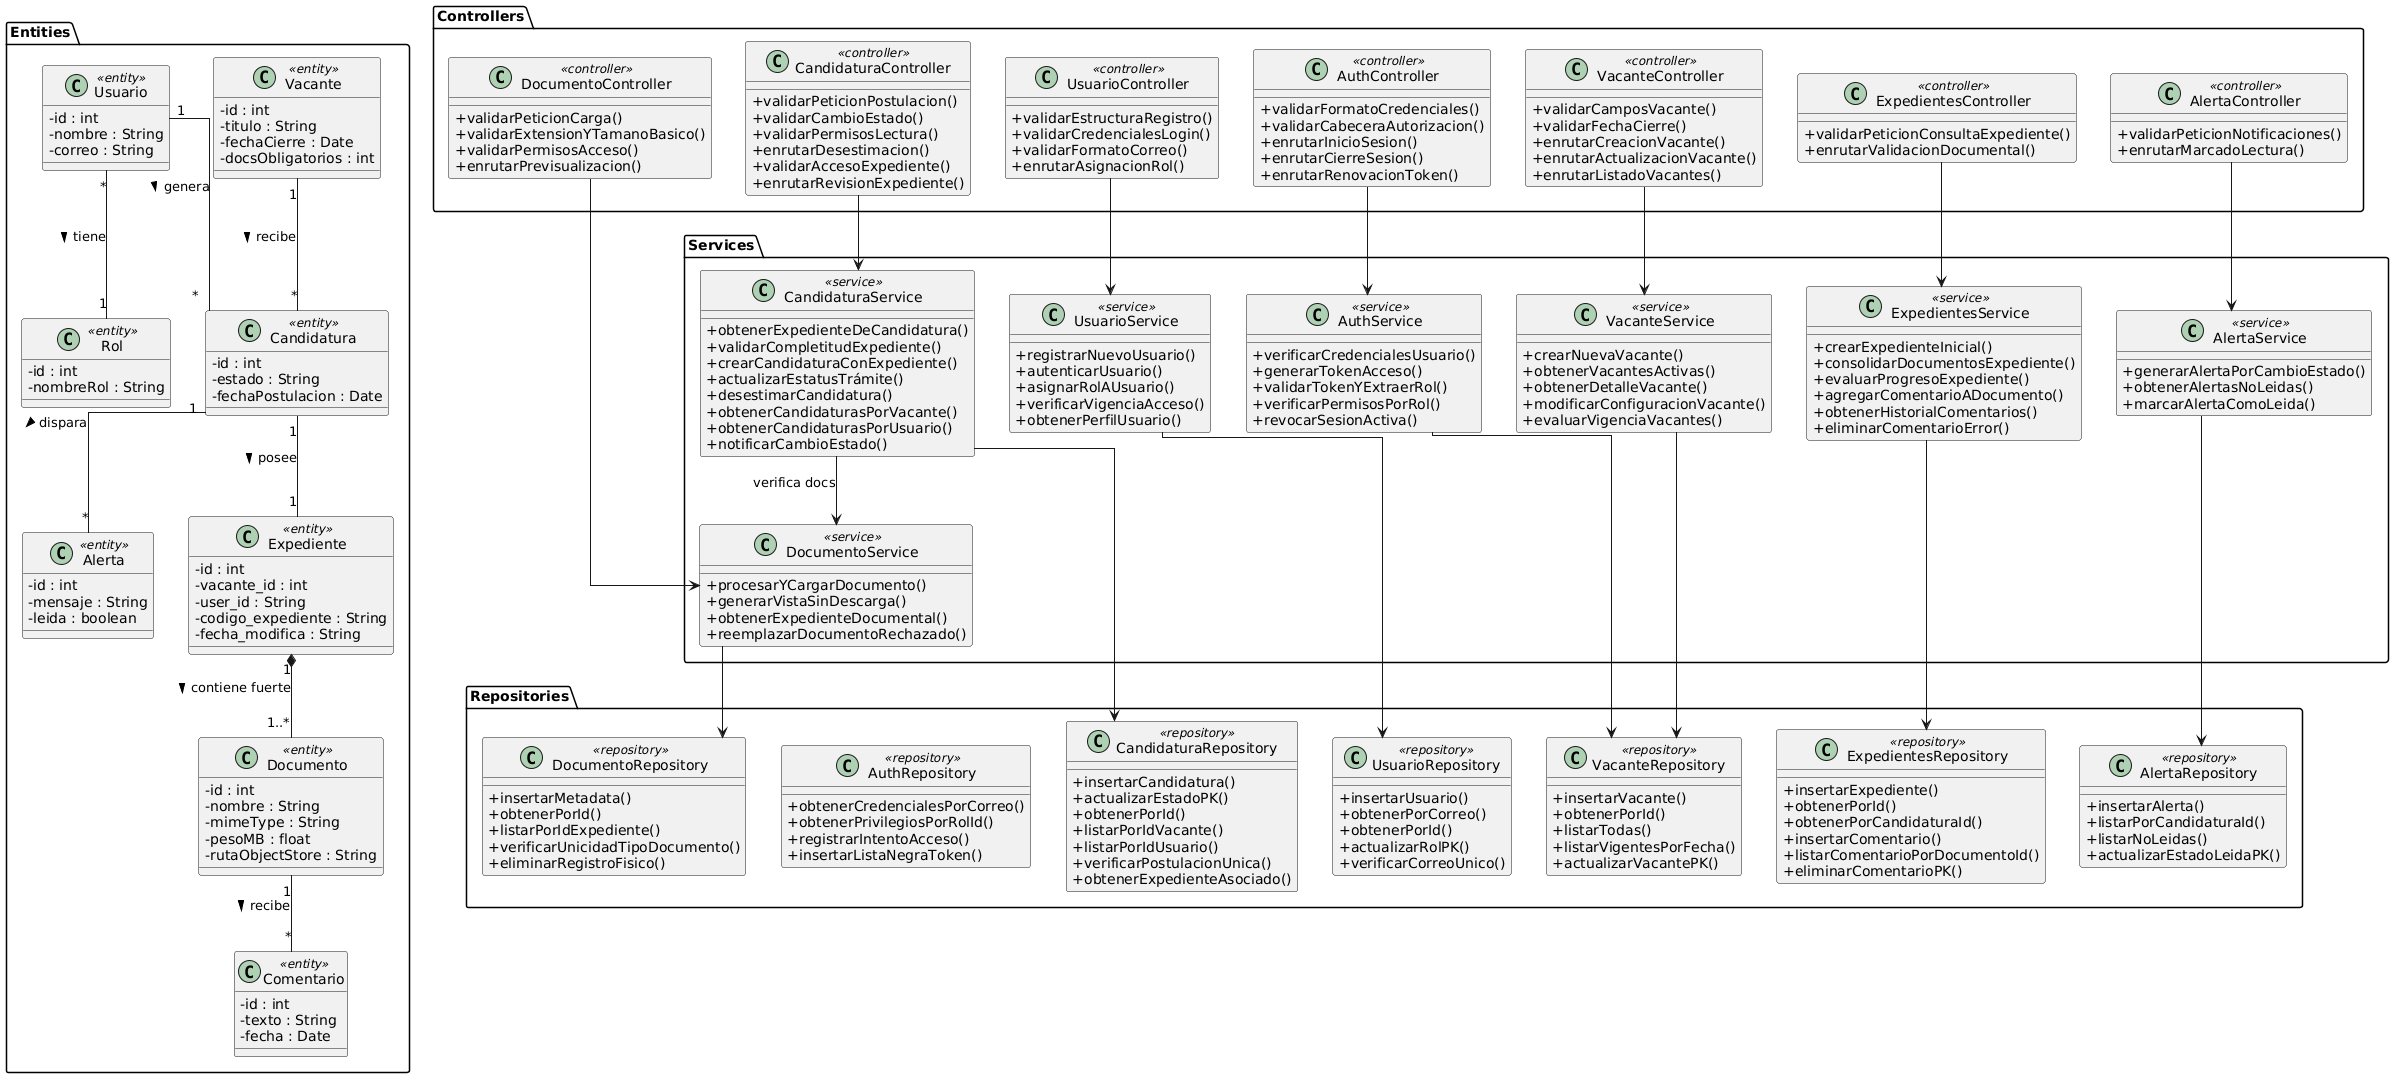

The diagram above was rendered by PlantUML. Its source (embedded in the PNG):
@startuml
skinparam classAttributeIconSize 0
skinparam linetype ortho

' --- CAPA DE ENTIDADES (Dominio) ---
package "Entities" {
    class Usuario <<entity>> {
        - id : int
        - nombre : String
        - correo : String
    }

    class Rol <<entity>> {
        - id : int
        - nombreRol : String
    }

    class Vacante <<entity>> {
        - id : int
        - titulo : String
        - fechaCierre : Date
        - docsObligatorios : int
    }

    class Candidatura <<entity>> {
        - id : int
        - estado : String
        - fechaPostulacion : Date
    }

    class Expediente <<entity>> {
        - id : int
        - vacante_id : int
        - user_id : String
        - codigo_expediente : String
        - fecha_modifica : String
    }

    class Documento <<entity>> {
        - id : int
        - nombre : String
        - mimeType : String
        - pesoMB : float
        - rutaObjectStore : String
    }

    class Comentario <<entity>> {
        - id : int
        - texto : String
        - fecha : Date
    }

    class Alerta <<entity>> {
        - id : int
        - mensaje : String
        - leida : boolean
    }
}

' Relaciones Estructurales (Dominio)
Usuario "*" -- "1" Rol : "tiene >"
Usuario "1" -- "*" Candidatura : "genera >"
Vacante "1" -- "*" Candidatura : "recibe >"
Candidatura "1" -- "1" Expediente : "posee >"
Expediente "1" *-- "1..*" Documento : "contiene fuerte >"
Documento "1" -- "*" Comentario : "recibe >"
Candidatura "1" -- "*" Alerta : "dispara >"


' --- CAPA DE REPOSITORIOS (Persistencia) ---
package "Repositories" {
    class UsuarioRepository <<repository>> {
        + insertarUsuario()
        + obtenerPorCorreo()
        + obtenerPorId()
        + actualizarRolPK()
        + verificarCorreoUnico()
    }
    
    class AuthRepository <<repository>> {
        + obtenerCredencialesPorCorreo()
        + obtenerPrivilegiosPorRolId()
        + registrarIntentoAcceso()
        + insertarListaNegraToken()
    }
    
    class VacanteRepository <<repository>> {
        + insertarVacante()
        + obtenerPorId()
        + listarTodas()
        + listarVigentesPorFecha()
        + actualizarVacantePK()
    }
    
    class CandidaturaRepository <<repository>> {
        + insertarCandidatura()
        + actualizarEstadoPK()
        + obtenerPorId()
        + listarPorIdVacante()
        + listarPorIdUsuario()
        + verificarPostulacionUnica()
        + obtenerExpedienteAsociado()
    }
    
    class ExpedientesRepository <<repository>> {
        + insertarExpediente()
        + obtenerPorId()
        + obtenerPorCandidaturaId()
        + insertarComentario()
        + listarComentarioPorDocumentoId()
        + eliminarComentarioPK()
    }
    
    class DocumentoRepository <<repository>> {
        + insertarMetadata()
        + obtenerPorId()
        + listarPorIdExpediente()
        + verificarUnicidadTipoDocumento()
        + eliminarRegistroFisico()   
    }
    
    class AlertaRepository <<repository>> {
        + insertarAlerta()
        + listarPorCandidaturaId()
        + listarNoLeidas()
        + actualizarEstadoLeidaPK()
    }
}


' --- CAPA DE SERVICIOS (Lógica de Negocio) ---
package "Services" {
    class UsuarioService <<service>> {
        + registrarNuevoUsuario()
        + autenticarUsuario()
        + asignarRolAUsuario()
        + verificarVigenciaAcceso()
        + obtenerPerfilUsuario()
    }
    
    class AuthService <<service>> {
        + verificarCredencialesUsuario()
        + generarTokenAcceso()
        + validarTokenYExtraerRol()
        + verificarPermisosPorRol()
        + revocarSesionActiva()
    }
    
    class VacanteService <<service>> {
        + crearNuevaVacante()
        + obtenerVacantesActivas()
        + obtenerDetalleVacante()
        + modificarConfiguracionVacante()
        + evaluarVigenciaVacantes()
    }
    
    class CandidaturaService <<service>> {
        + obtenerExpedienteDeCandidatura()
        + validarCompletitudExpediente()
        + crearCandidaturaConExpediente()
        + actualizarEstatusTrámite()
        + desestimarCandidatura()
        + obtenerCandidaturasPorVacante()
        + obtenerCandidaturasPorUsuario()
        + notificarCambioEstado()
    }
    
    class ExpedientesService <<service>> {
        + crearExpedienteInicial()
        + consolidarDocumentosExpediente()
        + evaluarProgresoExpediente()
        + agregarComentarioADocumento()
        + obtenerHistorialComentarios()
        + eliminarComentarioError()
    }
    
    class DocumentoService <<service>> {
        + procesarYCargarDocumento()
        + generarVistaSinDescarga()
        + obtenerExpedienteDocumental()
        + reemplazarDocumentoRechazado()
    }
    
    class AlertaService <<service>> {
        + generarAlertaPorCambioEstado()
        + obtenerAlertasNoLeidas()
        + marcarAlertaComoLeida()
    }
}


' --- CAPA DE CONTROLADORES (Orquestación) ---
package "Controllers" {
    class UsuarioController <<controller>> {
        + validarEstructuraRegistro()
        + validarCredencialesLogin()
        + validarFormatoCorreo()
        + enrutarAsignacionRol()
    }
    
    class AuthController <<controller>> {
        + validarFormatoCredenciales()
        + validarCabeceraAutorizacion()
        + enrutarInicioSesion()
        + enrutarCierreSesion()
        + enrutarRenovacionToken()
    }
    
    class VacanteController <<controller>> {
        + validarCamposVacante()
        + validarFechaCierre()
        + enrutarCreacionVacante()
        + enrutarActualizacionVacante()
        + enrutarListadoVacantes()
    }
    
    class CandidaturaController <<controller>> {
        + validarPeticionPostulacion()
        + validarCambioEstado()
        + validarPermisosLectura()
        + enrutarDesestimacion()
        + validarAccesoExpediente()
        + enrutarRevisionExpediente()   
    }
    
    class ExpedientesController <<controller>> {
        + validarPeticionConsultaExpediente()
        + enrutarValidacionDocumental()
    }
    
    class DocumentoController <<controller>> {
        + validarPeticionCarga()
        + validarExtensionYTamanoBasico()
        + validarPermisosAcceso()
        + enrutarPrevisualizacion()
    }
    
    class AlertaController <<controller>> {
        + validarPeticionNotificaciones()
        + enrutarMarcadoLectura()
    }
}

' --- DEPENDENCIAS ARQUITECTÓNICAS ---
UsuarioController --> UsuarioService
AuthController --> AuthService
VacanteController --> VacanteService
ExpedientesController --> ExpedientesService
CandidaturaController --> CandidaturaService
DocumentoController --> DocumentoService
AlertaController --> AlertaService

UsuarioService --> UsuarioRepository
AuthService --> VacanteRepository
VacanteService --> VacanteRepository
ExpedientesService --> ExpedientesRepository
CandidaturaService --> CandidaturaRepository
CandidaturaService --> DocumentoService : "verifica docs"
DocumentoService --> DocumentoRepository
AlertaService --> AlertaRepository
@enduml